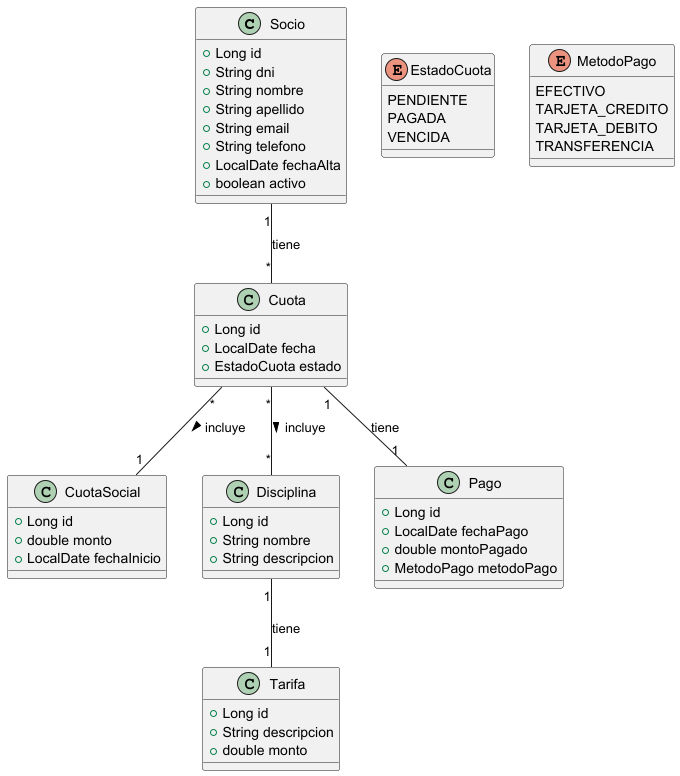

The diagram above was rendered by PlantUML. Its source (embedded in the PNG):
@startuml

class Socio {
  + Long id
  + String dni
  + String nombre
  + String apellido
  + String email
  + String telefono
  + LocalDate fechaAlta
  + boolean activo
}

class Cuota {
  + Long id
  + LocalDate fecha
  + EstadoCuota estado
}

class CuotaSocial {
  + Long id
  + double monto
  + LocalDate fechaInicio
}

class Disciplina {
  + Long id
  + String nombre
  + String descripcion
}

class Tarifa {
  + Long id
  + String descripcion
  + double monto
}

class Pago {
  + Long id
  + LocalDate fechaPago
  + double montoPagado
  + MetodoPago metodoPago
}

enum EstadoCuota {
  PENDIENTE
  PAGADA
  VENCIDA
}

enum MetodoPago {
  EFECTIVO
  TARJETA_CREDITO
  TARJETA_DEBITO
  TRANSFERENCIA
}

' Relaciones principales
Socio "1" -- "*" Cuota : tiene
Cuota "*" -- "1" CuotaSocial : incluye >
Cuota "1" -- "1" Pago : tiene
Cuota "*" -- "*" Disciplina : incluye >
Disciplina "1" -- "1" Tarifa : tiene
@enduml